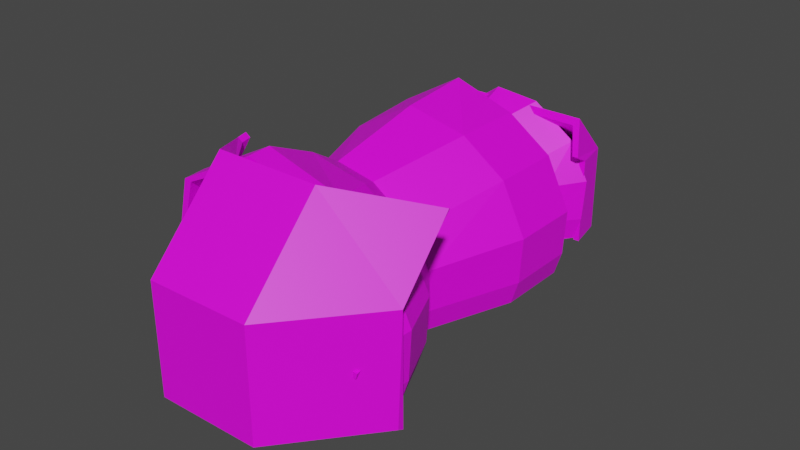 # Source: RoomBlender.blend  (saved by Blender 3.6.13; exported with 4.5.12 LTS)
import bpy
from mathutils import Matrix  # noqa: F401  (used for matrix-valued properties, if any)

bpy.ops.wm.read_factory_settings(use_empty=True)
scene = bpy.context.scene
scene.name = 'Scene'

# ---- collections
col_collection = bpy.data.collections.new('Collection'); scene.collection.children.link(col_collection)

# ---- images (referenced by path relative to the original .blend; pixels are not part of the script)
import os
ASSET_DIR = os.environ.get("B2B_ASSET_DIR", "")  # directory of the original .blend (textures are referenced by path, not embedded)
HERE = os.path.dirname(os.path.abspath(__file__))  # packed textures are extracted next to this script under _unpacked/

def load_image(name, relpath, width, height, colorspace="sRGB"):
    """Load a texture the original file referenced (path relative to the .blend, or extracted next to this script)."""
    p = next((c for c in (os.path.join(HERE, relpath), os.path.join(ASSET_DIR, relpath)) if relpath and os.path.exists(c)), "")
    if p:
        img = bpy.data.images.load(p, check_existing=True)
        img.name = name
    else:  # same state as the original file: an image datablock whose file is absent (Cycles renders it pink)
        img = bpy.data.images.new(name, width, height)
        img.source = "FILE"
        img.filepath = "//" + (relpath or name)
    img.colorspace_settings.name = colorspace
    return img
img_floorpurple_png = load_image('FloorPurple.png', 'FloorPurple.png', 1024, 1024, 'sRGB')
img_floorblue_png = load_image('FloorBlue.png', 'FloorBlue.png', 1024, 1024, 'sRGB')
img_ceilingblue_png = load_image('CeilingBlue.png', 'CeilingBlue.png', 1024, 1024, 'sRGB')

# ---- materials (node trees are filled in below, after node groups)
mat_material_006 = bpy.data.materials.new('Material.006')
mat_material_006.use_transparent_shadow = False
mat_material_007 = bpy.data.materials.new('Material.007')
mat_material_007.use_transparent_shadow = False
mat_material_004 = bpy.data.materials.new('Material.004')
mat_material_004.use_transparent_shadow = False
mat_material_003 = bpy.data.materials.new('Material.003')
mat_material_003.use_transparent_shadow = False
mat_material_001 = bpy.data.materials.new('Material.001')
mat_material_001.use_transparent_shadow = False
mat_material_002 = bpy.data.materials.new('Material.002')
mat_material_002.use_transparent_shadow = False
mat_material_008 = bpy.data.materials.new('Material.008')
mat_material_008.use_transparent_shadow = False
mat_material = bpy.data.materials.new('Material')
mat_material.alpha_threshold = 0.0
mat_material.use_transparent_shadow = False
mat_material.roughness = 0.5
mat_material.line_color = (0.0, 0.0, 0.0, 1.0)

# ---- material node trees
mat_material_006.use_nodes = True; mat_material_006.node_tree.nodes.clear()
_N = mat_material_006.node_tree.nodes; _L = mat_material_006.node_tree.links
n0 = _N.new('ShaderNodeBsdfPrincipled'); n0.name = 'Principled BSDF'; n0.location = (10, 300)
n0.distribution = 'GGX'
n0.subsurface_method = 'RANDOM_WALK_SKIN'
n0.inputs[3].default_value = 1.45
n0.inputs[27].default_value = (0.0, 0.0, 0.0, 1.0)
n0.inputs[28].default_value = 1.0
n1 = _N.new('ShaderNodeOutputMaterial'); n1.name = 'Material Output'; n1.location = (300, 300)
n2 = _N.new('ShaderNodeTexImage'); n2.name = 'Image Texture'; n2.location = (-280, 271)
n2.image = img_floorpurple_png
_L.new(n0.outputs[0], n1.inputs[0])
_L.new(n2.outputs[0], n0.inputs[0])
n1.is_active_output = True
mat_material_007.use_nodes = True; mat_material_007.node_tree.nodes.clear()
_N = mat_material_007.node_tree.nodes; _L = mat_material_007.node_tree.links
n0 = _N.new('ShaderNodeBsdfPrincipled'); n0.name = 'Principled BSDF'; n0.location = (10, 300)
n0.distribution = 'GGX'
n0.subsurface_method = 'RANDOM_WALK_SKIN'
n0.inputs[3].default_value = 1.45
n0.inputs[27].default_value = (0.0, 0.0, 0.0, 1.0)
n0.inputs[28].default_value = 1.0
n1 = _N.new('ShaderNodeOutputMaterial'); n1.name = 'Material Output'; n1.location = (300, 300)
n2 = _N.new('ShaderNodeTexImage'); n2.name = 'Image Texture'; n2.location = (-280, 271)
n2.image = img_floorpurple_png
_L.new(n0.outputs[0], n1.inputs[0])
_L.new(n2.outputs[0], n0.inputs[0])
n1.is_active_output = True
mat_material_004.use_nodes = True; mat_material_004.node_tree.nodes.clear()
_N = mat_material_004.node_tree.nodes; _L = mat_material_004.node_tree.links
n0 = _N.new('ShaderNodeBsdfPrincipled'); n0.name = 'Principled BSDF'; n0.location = (10, 300)
n0.distribution = 'GGX'
n0.subsurface_method = 'RANDOM_WALK_SKIN'
n0.inputs[3].default_value = 1.45
n0.inputs[27].default_value = (0.0, 0.0, 0.0, 1.0)
n0.inputs[28].default_value = 1.0
n1 = _N.new('ShaderNodeOutputMaterial'); n1.name = 'Material Output'; n1.location = (300, 300)
n2 = _N.new('ShaderNodeTexImage'); n2.name = 'Image Texture'; n2.location = (-280, 271)
n2.image = img_floorpurple_png
_L.new(n0.outputs[0], n1.inputs[0])
_L.new(n2.outputs[0], n0.inputs[0])
n1.is_active_output = True
mat_material_003.use_nodes = True; mat_material_003.node_tree.nodes.clear()
_N = mat_material_003.node_tree.nodes; _L = mat_material_003.node_tree.links
n0 = _N.new('ShaderNodeBsdfPrincipled'); n0.name = 'Principled BSDF'; n0.location = (10, 300)
n0.distribution = 'GGX'
n0.subsurface_method = 'RANDOM_WALK_SKIN'
n0.inputs[3].default_value = 1.45
n0.inputs[27].default_value = (0.0, 0.0, 0.0, 1.0)
n0.inputs[28].default_value = 1.0
n1 = _N.new('ShaderNodeOutputMaterial'); n1.name = 'Material Output'; n1.location = (300, 300)
n2 = _N.new('ShaderNodeTexImage'); n2.name = 'Image Texture'; n2.location = (-280, 271)
n2.image = img_floorblue_png
_L.new(n0.outputs[0], n1.inputs[0])
_L.new(n2.outputs[0], n0.inputs[0])
n1.is_active_output = True
mat_material_001.use_nodes = True; mat_material_001.node_tree.nodes.clear()
_N = mat_material_001.node_tree.nodes; _L = mat_material_001.node_tree.links
n0 = _N.new('ShaderNodeBsdfPrincipled'); n0.name = 'Principled BSDF'; n0.location = (10, 300)
n0.distribution = 'GGX'
n0.subsurface_method = 'RANDOM_WALK_SKIN'
n0.inputs[3].default_value = 1.45
n0.inputs[27].default_value = (0.0, 0.0, 0.0, 1.0)
n0.inputs[28].default_value = 1.0
n1 = _N.new('ShaderNodeOutputMaterial'); n1.name = 'Material Output'; n1.location = (300, 300)
n2 = _N.new('ShaderNodeTexImage'); n2.name = 'Image Texture'; n2.location = (-280, 271)
n2.image = img_ceilingblue_png
_L.new(n0.outputs[0], n1.inputs[0])
_L.new(n2.outputs[0], n0.inputs[0])
n1.is_active_output = True
mat_material_002.use_nodes = True; mat_material_002.node_tree.nodes.clear()
_N = mat_material_002.node_tree.nodes; _L = mat_material_002.node_tree.links
n0 = _N.new('ShaderNodeBsdfPrincipled'); n0.name = 'Principled BSDF'; n0.location = (10, 300)
n0.distribution = 'GGX'
n0.subsurface_method = 'RANDOM_WALK_SKIN'
n0.inputs[3].default_value = 1.45
n0.inputs[27].default_value = (0.0, 0.0, 0.0, 1.0)
n0.inputs[28].default_value = 1.0
n1 = _N.new('ShaderNodeOutputMaterial'); n1.name = 'Material Output'; n1.location = (300, 300)
n2 = _N.new('ShaderNodeTexImage'); n2.name = 'Image Texture'; n2.location = (-280, 271)
n2.image = img_floorblue_png
_L.new(n0.outputs[0], n1.inputs[0])
_L.new(n2.outputs[0], n0.inputs[0])
n1.is_active_output = True
mat_material_008.use_nodes = True; mat_material_008.node_tree.nodes.clear()
_N = mat_material_008.node_tree.nodes; _L = mat_material_008.node_tree.links
n0 = _N.new('ShaderNodeBsdfPrincipled'); n0.name = 'Principled BSDF'; n0.location = (10, 300)
n0.distribution = 'GGX'
n0.subsurface_method = 'RANDOM_WALK_SKIN'
n0.inputs[3].default_value = 1.45
n0.inputs[27].default_value = (0.0, 0.0, 0.0, 1.0)
n0.inputs[28].default_value = 1.0
n1 = _N.new('ShaderNodeOutputMaterial'); n1.name = 'Material Output'; n1.location = (300, 300)
n2 = _N.new('ShaderNodeTexImage'); n2.name = 'Image Texture'; n2.location = (-280, 271)
n2.image = img_floorblue_png
_L.new(n0.outputs[0], n1.inputs[0])
_L.new(n2.outputs[0], n0.inputs[0])
n1.is_active_output = True
mat_material.use_nodes = True; mat_material.node_tree.nodes.clear()
_N = mat_material.node_tree.nodes; _L = mat_material.node_tree.links
n0 = _N.new('ShaderNodeOutputMaterial'); n0.name = 'Material Output'; n0.location = (300, 300)
n1 = _N.new('ShaderNodeBsdfPrincipled'); n1.name = 'Principled BSDF'; n1.location = (10, 300)
n1.distribution = 'GGX'
n1.subsurface_method = 'RANDOM_WALK_SKIN'
n1.inputs[3].default_value = 1.45
n1.inputs[27].default_value = (0.0, 0.0, 0.0, 1.0)
n1.inputs[28].default_value = 1.0
n2 = _N.new('ShaderNodeTexImage'); n2.name = 'Image Texture'; n2.location = (-280, 271)
n2.image = img_floorpurple_png
_L.new(n1.outputs[0], n0.inputs[0])
_L.new(n2.outputs[0], n1.inputs[0])
n0.is_active_output = True

# ---- world
world_world = bpy.data.worlds.new('World'); scene.world = world_world
world_world.use_nodes = True; world_world.node_tree.nodes.clear()
_N = world_world.node_tree.nodes; _L = world_world.node_tree.links
n0 = _N.new('ShaderNodeOutputWorld'); n0.name = 'World Output'; n0.location = (300, 300)
n1 = _N.new('ShaderNodeBackground'); n1.name = 'Background'; n1.location = (10, 300)
n1.inputs[0].default_value = (0.05088, 0.05088, 0.05088, 1.0)
_L.new(n1.outputs[0], n0.inputs[0])
n0.is_active_output = True
world_world.color = (0.05088, 0.05088, 0.05088)
world_world.use_sun_shadow = False
world_world.sun_shadow_jitter_overblur = 0.0

# ---- meshes
me_cube_001 = bpy.data.meshes.new('Cube.001')
me_cube_001.from_pydata([(-0.98, -0.6324, -1.062), (-0.98, -0.6324, 0.9379), (-1.396, 10.39, -1.236), (-1.396, 10.39, 0.7639), (1.811, -3.592, -0.6866), (1.811, -3.592, 1.313), (1.955, 9.88, -1.33), (1.955, 9.88, 0.6702), (-0.9389, 18.82, 0.6079), (-0.9288, 18.81, -1.391), (1.823, 13.43, -1.23), (1.813, 13.44, 0.7692), (0.6534, 28.4, 0.2491), (0.687, 28.32, -1.743), (2.777, 18.29, -0.1309), (2.743, 18.37, 1.861), (3.105, 39.85, -1.135), (3.15, 39.71, -3.118), (4.493, 25.05, -0.6594), (4.448, 25.19, 1.324)], [], [(0, 1, 3, 2), (3, 7, 11, 8), (6, 7, 5, 4), (4, 5, 1, 0), (2, 6, 4, 0), (7, 3, 1, 5), (8, 11, 15, 12), (2, 3, 8, 9), (7, 6, 10, 11), (6, 2, 9, 10), (14, 13, 17, 18), (9, 8, 12, 13), (11, 10, 14, 15), (10, 9, 13, 14), (17, 16, 19, 18), (12, 15, 19, 16), (13, 12, 16, 17), (15, 14, 18, 19)])
_uv = me_cube_001.uv_layers.new(name='UVMap')
_uv.uv.foreach_set('vector', [0.375, 0.0, 0.625, 0.0, 0.625, 0.25, 0.375, 0.25, 1.08, 0.5766, 0.8255, 0.6162, 0.559, 0.6039, 0.875, 0.5, 0.375, 0.5, 0.625, 0.5, 0.625, 0.75, 0.375, 0.75, 0.375, 0.75, 0.625, 0.75, 0.625, 1.0, 0.375, 1.0, 0.125, 0.5, 0.375, 0.5, 0.375, 0.75, 0.125, 0.75, 0.625, 0.5, 0.875, 0.5, 0.875, 0.75, 0.625, 0.75, 0.875, 0.5, 0.5688, 0.6118, 0.625, 0.5, 0.8726, 0.3803, 0.375, 0.25, 0.625, 0.25, 0.625, 0.25, 0.375, 0.25, 0.6145, 0.5616, 0.375, 0.6258, 0.375, 0.5, 0.625, 0.5, 0.375, 0.5, 0.125, 0.5, 0.125, 0.5, 0.375, 0.5, 0.375, 0.5, 0.125, 0.5, 0.125, 0.5, 0.375, 0.5, 0.375, 0.25, 0.625, 0.25, 0.625, 0.25, 0.375, 0.25, 0.625, 0.5, 0.375, 0.5, 0.4204, 0.6069, 0.625, 0.5868, 0.375, 0.5, 0.125, 0.5, 0.125, 0.5, 0.375, 0.5, 0.375, 0.25, 0.625, 0.25, 0.625, 0.5, 0.375, 0.5, 1.04, 0.553, 0.625, 0.7145, 0.3481, 0.5101, 0.6998, 0.3511, 0.375, 0.25, 0.625, 0.25, 0.625, 0.25, 0.375, 0.25, 0.6846, 0.6472, 0.4346, 0.6472, 0.375, 0.5, 0.625, 0.5])
me_cube_001.materials.append(mat_material_006)
me_cube_001.update()
me_cube_002 = bpy.data.meshes.new('Cube.002')
me_cube_002.from_pydata([(-0.6795, -14.24, 2.127), (-0.6795, -14.24, 4.127), (-1.396, 10.39, -1.236), (-1.396, 10.39, 0.7639), (1.808, -3.328, 0.1857), (1.808, -3.328, 2.186), (1.955, 9.88, -1.33), (1.955, 9.88, 0.6702), (-0.9389, 18.82, 0.6079), (-0.9288, 18.81, -1.391), (1.823, 13.43, -1.23), (1.813, 13.44, 0.7692), (0.6534, 28.4, 0.2491), (0.687, 28.32, -1.743), (2.777, 18.29, -0.1309), (2.743, 18.37, 1.861), (2.99, 37.43, -0.24), (3.035, 37.13, -2.206), (4.506, 25.08, 0.8144), (4.461, 25.38, 2.78)], [], [(0, 1, 3, 2), (3, 7, 11, 8), (6, 7, 5, 4), (4, 5, 1, 0), (2, 6, 4, 0), (7, 3, 1, 5), (8, 11, 15, 12), (2, 3, 8, 9), (7, 6, 10, 11), (6, 2, 9, 10), (14, 13, 17, 18), (9, 8, 12, 13), (11, 10, 14, 15), (10, 9, 13, 14), (17, 16, 19, 18), (12, 15, 19, 16), (13, 12, 16, 17), (15, 14, 18, 19)])
_uv = me_cube_002.uv_layers.new(name='UVMap')
_uv.uv.foreach_set('vector', [0.375, 0.0, 0.625, 0.0, 0.625, 0.25, 0.375, 0.25, 0.3423, 0.1126, 0.09928, 0.2388, 0.2815, 0.3688, 0.9311, 0.2729, 0.375, 0.5, 0.625, 0.5, 0.625, 0.75, 0.375, 0.75, 0.375, 0.75, 0.625, 0.75, 0.625, 1.0, 0.375, 1.0, 0.104, 0.6591, 0.354, 0.6591, 0.375, 0.7576, 0.125, 0.7576, 0.625, 0.5, 0.875, 0.5, 0.875, 0.75, 0.625, 0.75, 0.9311, 0.2729, 0.2815, 0.3688, 0.9685, 0.8962, 1.001, 0.4697, 0.375, 0.25, 0.625, 0.25, 0.625, 0.25, 0.375, 0.25, 0.625, 0.5, 0.375, 0.5, 0.375, 0.5, 0.625, 0.5, 0.354, 0.6591, 0.104, 0.6591, 0.16, 0.51, 0.41, 0.51, 0.6203, 0.3726, 0.111, 0.3145, 0.05841, 0.2477, 0.5292, 0.1341, 0.375, 0.25, 0.625, 0.25, 0.625, 0.25, 0.375, 0.25, 0.625, 0.5, 0.375, 0.5, 0.375, 0.5, 0.625, 0.5, 0.41, 0.51, 0.16, 0.51, 0.111, 0.3145, 0.6203, 0.3726, 0.375, 0.25, 0.625, 0.25, 0.625, 0.5, 0.375, 0.5, 1.001, 0.4697, 0.9685, 0.8962, -0.04091, 0.6665, 0.5841, 0.4533, 0.375, 0.25, 0.625, 0.25, 0.625, 0.25, 0.375, 0.25, 0.625, 0.5, 0.375, 0.5, 0.375, 0.5, 0.625, 0.5])
me_cube_002.materials.append(mat_material_007)
me_cube_002.update()
me_cube_003 = bpy.data.meshes.new('Cube.003')
me_cube_003.from_pydata([(-0.6177, -17.38, 5.364), (-0.6177, -17.38, 7.364), (-1.396, 10.39, -1.236), (-1.396, 10.39, 0.7639), (3.371, -13.15, 5.566), (3.371, -13.15, 7.566), (1.955, 9.88, -1.33), (1.955, 9.88, 0.6702), (-0.9389, 18.82, 0.6079), (-0.9288, 18.81, -1.391), (1.823, 13.43, -1.23), (1.813, 13.44, 0.7692), (0.6534, 28.4, 0.2491), (0.687, 28.32, -1.743), (2.777, 18.29, -0.1309), (2.743, 18.37, 1.861), (4.246, 42.36, -1.629), (4.291, 42.06, -3.594), (4.506, 25.08, 0.8144), (4.461, 25.38, 2.78)], [], [(0, 1, 3, 2), (3, 7, 11, 8), (6, 7, 5, 4), (4, 5, 1, 0), (2, 6, 4, 0), (7, 3, 1, 5), (8, 11, 15, 12), (2, 3, 8, 9), (7, 6, 10, 11), (6, 2, 9, 10), (14, 13, 17, 18), (9, 8, 12, 13), (11, 10, 14, 15), (10, 9, 13, 14), (17, 16, 19, 18), (12, 15, 19, 16), (13, 12, 16, 17), (15, 14, 18, 19)])
_uv = me_cube_003.uv_layers.new(name='UVMap')
_uv.uv.foreach_set('vector', [0.375, 0.0, 0.625, 0.0, 0.625, 0.25, 0.375, 0.25, 0.9496, 0.3239, 0.6803, 0.2701, 0.6969, 0.3617, 0.8391, 0.4204, 0.375, 0.5, 0.625, 0.5, 0.625, 0.75, 0.375, 0.75, 0.375, 0.75, 0.625, 0.75, 0.625, 1.0, 0.375, 1.0, 0.125, 0.5, 0.375, 0.5, 0.375, 0.75, 0.125, 0.75, 0.625, 0.5, 0.875, 0.5, 0.875, 0.75, 0.625, 0.75, 0.9883, 0.3537, 0.6388, 0.289, 0.6692, 0.3736, 0.8556, 0.4373, 0.375, 0.25, 0.625, 0.25, 0.625, 0.25, 0.375, 0.25, 0.625, 0.5, 0.375, 0.5, 0.375, 0.5, 0.625, 0.5, 0.3639, 0.6572, 0.1278, 0.6453, 0.1361, 0.5776, 0.3861, 0.5776, 0.375, 0.5, 0.2218, 0.4074, 0.125, 0.5, 0.375, 0.5587, 0.375, 0.25, 0.625, 0.25, 0.625, 0.25, 0.375, 0.25, 0.625, 0.5, 0.375, 0.5, 0.375, 0.5, 0.625, 0.5, 0.5049, 0.496, 0.2522, 0.4264, 0.125, 0.5, 0.3944, 0.5627, 0.375, 0.25, 0.625, 0.25, 0.625, 0.5, 0.375, 0.5, 1.022, 0.2751, 0.7494, 0.3, 0.6941, 0.3985, 0.9441, 0.3985, 0.375, 0.25, 0.625, 0.25, 0.625, 0.25, 0.375, 0.25, 0.625, 0.5, 0.375, 0.5, 0.375, 0.5, 0.625, 0.5])
me_cube_003.materials.append(mat_material_004)
me_cube_003.update()
me_cube_004 = bpy.data.meshes.new('Cube.004')
me_cube_004.from_pydata([(-0.6709, -1.0, -1.0), (-0.6709, -1.0, 1.0), (0.08113, 0.8762, -9.564), (0.08113, 0.8762, -7.564), (1.0, -1.0, -1.0), (1.0, -1.0, 1.0), (2.081, 0.8762, -9.564), (2.081, 0.8762, -7.564), (-0.4406, -0.285, -1.0), (-0.4406, -0.285, 1.0), (1.807, -0.285, -1.0), (1.807, -0.285, 1.0), (0.2229, 0.09647, -5.96e-08), (1.764, 0.09647, -2.0), (0.2229, 0.09647, -2.0), (1.764, 0.09647, -5.96e-08), (0.4087, 0.5993, -4.564), (2.255, 0.5993, -6.564), (0.4087, 0.5993, -6.564), (2.255, 0.5993, -4.564), (1.441, -0.1159, -1.439), (1.441, -0.05026, -1.678), (1.697, -0.05026, -1.678), (1.697, -0.1159, -1.439), (0.5362, 0.6249, -5.544), (0.5362, 0.6732, -6.232), (0.7334, 0.6702, -6.549), (0.7334, 0.6219, -5.86), (0.08113, 1.34, -11.56), (0.08113, 1.34, -13.56), (2.081, 1.34, -13.56), (2.081, 1.34, -11.56)], [], [(18, 16, 3, 2), (3, 7, 31, 28), (10, 11, 5, 4), (4, 5, 1, 0), (8, 10, 4, 0), (11, 9, 1, 5), (15, 12, 9, 11), (14, 13, 10, 8), (13, 15, 11, 10), (0, 1, 9, 8), (17, 19, 15, 13), (18, 17, 13, 14), (19, 16, 12, 15), (8, 9, 12, 14), (7, 3, 16, 19), (2, 6, 17, 18), (6, 7, 19, 17), (14, 12, 16, 18), (21, 20, 23, 22), (26, 25, 24, 27), (29, 28, 31, 30), (2, 3, 28, 29), (7, 6, 30, 31), (6, 2, 29, 30)])
_uv = me_cube_004.uv_layers.new(name='UVMap')
_uv.uv.foreach_set('vector', [0.375, 0.2122, 0.625, 0.2122, 0.625, 0.25, 0.375, 0.25, 0.4694, 0.6064, 0.06678, 0.6064, 0.273, 0.3968, 0.6732, 0.4209, 0.375, 0.6606, 0.625, 0.6606, 0.625, 0.75, 0.375, 0.75, 0.7322, 0.1579, 0.9822, 0.1579, 0.9822, 0.4079, 0.7322, 0.4079, 0.125, 0.6606, 0.375, 0.6606, 0.375, 0.75, 0.125, 0.75, 0.625, 0.6606, 0.875, 0.6606, 0.875, 0.75, 0.625, 0.75, 0.625, 0.6129, 0.875, 0.6129, 0.875, 0.6606, 0.625, 0.6606, 0.125, 0.6129, 0.375, 0.6129, 0.375, 0.6606, 0.125, 0.6606, 0.375, 0.6129, 0.625, 0.6129, 0.625, 0.6606, 0.375, 0.6606, 0.375, 0.0, 0.625, 0.0, 0.625, 0.08938, 0.375, 0.08938, 0.375, 0.5378, 0.625, 0.5378, 0.625, 0.6129, 0.375, 0.6129, 0.125, 0.5378, 0.375, 0.5378, 0.375, 0.6129, 0.125, 0.6129, 0.3041, 0.8998, 0.8362, 0.9291, 0.7547, 0.761, 0.2298, 0.7429, 0.375, 0.08938, 0.625, 0.08938, 0.625, 0.1371, 0.375, 0.1371, 0.06678, 0.6064, 0.4694, 0.6064, 0.4694, 0.753, 0.06678, 0.753, 0.125, 0.5, 0.375, 0.5, 0.375, 0.5378, 0.125, 0.5378, 0.375, 0.5, 0.625, 0.5, 0.625, 0.5378, 0.375, 0.5378, 0.375, 0.1371, 0.625, 0.1371, 0.625, 0.2122, 0.375, 0.2122, 0.375, 0.25, 0.625, 0.25, 0.625, 0.5, 0.375, 0.5, 0.625, 0.5, 0.875, 0.5, 0.875, 0.75, 0.625, 0.75, 0.375, 0.25, 0.625, 0.25, 0.625, 0.5, 0.375, 0.5, 0.375, 0.25, 0.625, 0.25, 0.625, 0.25, 0.375, 0.25, 0.625, 0.5, 0.375, 0.5, 0.375, 0.5, 0.625, 0.5, 0.375, 0.5, 0.125, 0.5, 0.125, 0.5, 0.375, 0.5])
me_cube_004.materials.append(mat_material_003)
me_cube_004.update()
me_cube_005 = bpy.data.meshes.new('Cube.005')
me_cube_005.from_pydata([(-11.3, -1.195, -1.796), (-11.3, -1.195, 0.2039), (-16.74, 0.9243, -2.217), (-16.74, 0.9243, -0.2168), (-9.3, -1.195, -1.796), (-9.3, -1.195, 0.2039), (-14.74, 0.9243, -2.217), (-14.74, 0.9243, -0.2168), (-1.0, 0.4976, -1.0), (-1.0, 0.4976, 1.0), (1.0, 0.4976, -1.0), (1.0, 0.4976, 1.0), (-8.536, 1.25, 0.4175), (-8.536, 1.25, -1.582), (-6.536, 1.25, -1.582), (-6.536, 1.25, 0.4175), (-1.0, -0.2438, -1.0), (1.0, -0.2438, 1.0), (-1.0, -0.2438, 1.0), (1.0, -0.2438, -1.0), (-1.669, -1.629, -1.072), (-1.974, -1.592, 0.9046), (-0.2202, -1.562, 0.8856), (0.08463, -1.599, -1.091), (5.845, -2.164, -0.4911), (5.54, -2.127, 1.485), (7.294, -2.097, 1.466), (7.599, -2.134, -0.5101), (4.922, -2.334, -0.5624), (4.921, -2.332, 1.438), (6.92, -2.33, 1.437), (6.921, -2.332, -0.5625), (-4.651, 0.5072, 4.486), (-19.78, 0.9338, 2.853), (-17.79, 0.9338, 2.907), (-2.663, -0.2342, 4.54), (-12.56, -1.185, 3.471), (-14.55, -1.185, 3.417), (-4.651, -0.2342, 4.486), (-2.663, 0.5072, 4.54), (-11.89, 1.26, 3.704), (-9.905, 1.26, 3.758), (-3.827, -1.552, 4.393), (-5.578, -1.582, 4.365), (3.394, -2.088, 5.173), (1.642, -2.118, 5.144), (3.034, -2.32, 5.134), (1.047, -2.322, 5.08), (-16.82, 0.5165, 7.494), (-26.35, 0.9431, 4.133), (-24.76, 0.9431, 4.438), (-15.23, -0.225, 7.798), (-21.46, -1.176, 5.599), (-23.05, -1.176, 5.295), (-16.82, -0.225, 7.494), (-15.23, 0.5165, 7.798), (-21.38, 1.269, 5.885), (-19.79, 1.269, 6.19), (-15.92, -1.543, 7.522), (-17.36, -1.573, 7.27), (-11.37, -2.078, 9.126), (-12.81, -2.108, 8.874), (-11.6, -2.311, 9.046), (-13.18, -2.313, 8.742), (-32.17, 0.5215, 8.67), (-41.62, 0.9481, 5.385), (-41.71, 0.9481, 5.766), (-32.19, -0.2199, 9.127), (-38.42, -1.171, 6.928), (-39.1, -1.171, 6.369), (-32.59, -0.2199, 8.721), (-32.19, 0.5215, 9.127), (-36.92, 1.274, 7.015), (-36.75, 1.274, 7.518), (-32.88, -1.538, 8.851), (-33.29, -1.568, 8.401), (-28.33, -2.073, 10.46), (-28.42, -2.103, 10.0), (-28.55, -2.306, 10.38), (-28.63, -2.308, 9.759), (-51.32, 0.5208, 8.384), (-49.21, 0.9474, 4.373), (-50.98, 0.9474, 5.161), (-52.59, -0.2207, 8.716), (-51.76, -1.172, 6.573), (-50.72, -1.172, 6.049), (-51.77, -0.2207, 8.35), (-53.24, 0.5208, 9.241), (-50.25, 1.273, 6.366), (-51.5, 1.273, 6.762), (-52.33, -1.538, 8.396), (-51.4, -1.568, 7.997), (-53.41, -2.074, 10.34), (-52.24, -2.104, 10.0), (-53.36, -2.307, 10.25), (-51.72, -2.308, 9.784), (-66.81, 0.5128, 4.443), (-52.14, 0.9394, 2.709), (-54.3, 0.9394, 3.174), (-68.61, -0.2287, 4.356), (-60.94, -1.18, 3.375), (-58.62, -1.18, 3.311), (-66.93, -0.2287, 4.331), (-69.26, 0.5128, 4.882), (-59.43, 1.266, 3.581), (-61.44, 1.266, 3.531), (-67.39, -1.546, 4.237), (-65.55, -1.576, 4.219), (-74.54, -2.082, 5.06), (-72.75, -2.112, 5.121), (-74.18, -2.315, 5.019), (-71.74, -2.316, 5.114), (-65.76, 0.5149, 0.7259), (-50.19, 0.9415, 1.858), (-55.11, 0.9415, 0.6376), (-66.88, -0.2265, 0.363), (-58.54, -1.178, 0.8988), (-56.63, -1.178, 1.236), (-65.56, -0.2265, 0.6215), (-68.76, 0.5149, 0.6488), (-57.95, 1.268, 1.303), (-59.33, 1.268, 0.9327), (-65.65, -1.544, 0.4754), (-64.22, -1.574, 0.7678), (-73.18, -2.08, -0.09261), (-72.01, -2.11, 0.2489), (-72.81, -2.312, -0.06435), (-71.23, -2.314, 0.4107), (-64.63, 0.5167, -2.055), (-48.65, 0.9434, -1.351), (-52.0, 0.9434, -1.556), (-65.89, -0.2247, -2.386), (-57.37, -1.176, -2.079), (-55.33, -1.176, -1.796), (-64.15, -0.2247, -2.334), (-67.64, 0.5167, -2.051), (-56.61, 1.269, -1.693), (-58.14, 1.269, -2.024), (-64.63, -1.542, -2.307), (-63.08, -1.573, -2.055), (-72.36, -2.078, -2.668), (-70.83, -2.108, -2.474), (-71.98, -2.311, -2.651), (-69.71, -2.313, -2.481), (-49.79, 0.5208, -4.876), (-34.44, 0.9474, -4.22), (-37.8, 0.9474, -4.425), (-51.69, -0.2207, -5.255), (-42.56, -1.172, -4.54), (-40.52, -1.172, -4.257), (-49.94, -0.2207, -5.203), (-52.8, 0.5208, -4.871), (-42.41, 1.273, -4.562), (-43.93, 1.273, -4.893), (-50.42, -1.538, -5.177), (-48.87, -1.568, -4.925), (-58.15, -2.074, -5.538), (-56.62, -2.104, -5.343), (-57.77, -2.307, -5.52), (-55.5, -2.308, -5.35)], [], [(8, 9, 3, 2), (7, 6, 14, 15), (19, 17, 5, 4), (17, 11, 39, 35), (16, 19, 4, 0), (25, 29, 47, 45), (9, 18, 38, 32), (2, 6, 10, 8), (6, 7, 11, 10), (16, 18, 9, 8), (13, 12, 15, 14), (6, 2, 13, 14), (12, 3, 33, 40), (2, 3, 12, 13), (0, 1, 18, 16), (26, 22, 42, 44), (8, 10, 19, 16), (10, 11, 17, 19), (22, 5, 36, 42), (4, 5, 22, 23), (1, 0, 20, 21), (0, 4, 23, 20), (24, 27, 31, 28), (23, 22, 26, 27), (20, 23, 27, 24), (21, 20, 24, 25), (31, 30, 29, 28), (25, 24, 28, 29), (21, 25, 45, 43), (27, 26, 30, 31), (45, 47, 63, 61), (39, 34, 50, 55), (47, 46, 62, 63), (32, 38, 54, 48), (38, 37, 53, 54), (44, 42, 58, 60), (35, 39, 55, 51), (30, 26, 44, 46), (15, 12, 40, 41), (11, 7, 34, 39), (18, 1, 37, 38), (5, 17, 35, 36), (3, 9, 32, 33), (7, 15, 41, 34), (1, 21, 43, 37), (29, 30, 46, 47), (60, 58, 74, 76), (51, 55, 71, 67), (59, 61, 77, 75), (52, 51, 67, 68), (56, 49, 65, 72), (50, 57, 73, 66), (58, 52, 68, 74), (46, 44, 60, 62), (37, 43, 59, 53), (41, 40, 56, 57), (33, 32, 48, 49), (42, 36, 52, 58), (34, 41, 57, 50), (40, 33, 49, 56), (36, 35, 51, 52), (43, 45, 61, 59), (79, 78, 94, 95), (64, 70, 86, 80), (70, 69, 85, 86), (76, 74, 90, 92), (67, 71, 87, 83), (75, 77, 93, 91), (68, 67, 83, 84), (54, 53, 69, 70), (48, 54, 70, 64), (63, 62, 78, 79), (55, 50, 66, 71), (61, 63, 79, 77), (62, 60, 76, 78), (53, 59, 75, 69), (57, 56, 72, 73), (49, 48, 64, 65), (88, 81, 97, 104), (82, 89, 105, 98), (90, 84, 100, 106), (81, 80, 96, 97), (89, 88, 104, 105), (85, 91, 107, 101), (94, 92, 108, 110), (71, 66, 82, 87), (77, 79, 95, 93), (78, 76, 92, 94), (69, 75, 91, 85), (73, 72, 88, 89), (65, 64, 80, 81), (74, 68, 84, 90), (66, 73, 89, 82), (72, 65, 81, 88), (109, 111, 127, 125), (103, 98, 114, 119), (111, 110, 126, 127), (96, 102, 118, 112), (102, 101, 117, 118), (108, 106, 122, 124), (99, 103, 119, 115), (84, 83, 99, 100), (91, 93, 109, 107), (83, 87, 103, 99), (92, 90, 106, 108), (86, 85, 101, 102), (80, 86, 102, 96), (95, 94, 110, 111), (87, 82, 98, 103), (93, 95, 111, 109), (115, 119, 135, 131), (123, 125, 141, 139), (116, 115, 131, 132), (120, 113, 129, 136), (114, 121, 137, 130), (122, 116, 132, 138), (113, 112, 128, 129), (110, 108, 124, 126), (101, 107, 123, 117), (105, 104, 120, 121), (97, 96, 112, 113), (106, 100, 116, 122), (98, 105, 121, 114), (104, 97, 113, 120), (100, 99, 115, 116), (107, 109, 125, 123), (136, 129, 145, 152), (130, 137, 153, 146), (138, 132, 148, 154), (129, 128, 144, 145), (137, 136, 152, 153), (133, 139, 155, 149), (142, 140, 156, 158), (124, 122, 138, 140), (118, 117, 133, 134), (112, 118, 134, 128), (127, 126, 142, 143), (119, 114, 130, 135), (125, 127, 143, 141), (126, 124, 140, 142), (117, 123, 139, 133), (121, 120, 136, 137), (148, 149, 155, 154), (147, 150, 149, 148), (146, 145, 144, 151), (145, 146, 153, 152), (151, 144, 150, 147), (154, 155, 157, 156), (156, 157, 159, 158), (132, 131, 147, 148), (139, 141, 157, 155), (131, 135, 151, 147), (140, 138, 154, 156), (134, 133, 149, 150), (128, 134, 150, 144), (143, 142, 158, 159), (135, 130, 146, 151), (141, 143, 159, 157)])
_uv = me_cube_005.uv_layers.new(name='UVMap')
_uv.uv.foreach_set('vector', [0.375, 0.1872, 0.625, 0.1872, 0.625, 0.25, 0.375, 0.25, 0.625, 0.5, 0.375, 0.5, 0.375, 0.5, 0.625, 0.5, 0.375, 0.6555, 0.625, 0.6555, 0.625, 0.75, 0.375, 0.75, 0.625, 0.6555, 0.625, 0.5628, 0.625, 0.5628, 0.625, 0.6555, 0.125, 0.6555, 0.375, 0.6555, 0.375, 0.75, 0.125, 0.75, 0.625, 0.0, 0.625, 0.0, 0.625, 0.0, 0.625, 0.0, 0.9865, 0.201, 0.7696, 0.09452, 0.625, 0.09452, 0.625, 0.1872, 0.125, 0.5, 0.375, 0.5, 0.375, 0.5628, 0.125, 0.5628, 0.375, 0.5, 0.625, 0.5, 0.625, 0.5628, 0.375, 0.5628, 0.375, 0.09452, 0.625, 0.09452, 0.625, 0.1872, 0.375, 0.1872, 0.375, 0.25, 0.625, 0.25, 0.625, 0.5, 0.375, 0.5, 0.375, 0.5, 0.125, 0.5, 0.125, 0.5, 0.375, 0.5, 0.625, 0.25, 0.625, 0.25, 0.625, 0.25, 0.625, 0.25, 0.375, 0.25, 0.625, 0.25, 0.625, 0.25, 0.375, 0.25, 0.1399, 0.2571, 0.276, 0.209, 0.3899, 0.3516, 0.1756, 0.358, 0.7429, 0.1444, 0.7429, 0.6517, 0.04111, 0.8556, 4.11e-08, 0.3657, 0.125, 0.5628, 0.375, 0.5628, 0.375, 0.6555, 0.125, 0.6555, 0.375, 0.5628, 0.625, 0.5628, 0.625, 0.6555, 0.375, 0.6555, 0.625, 0.75, 0.625, 0.75, 0.625, 0.75, 0.625, 0.75, 0.375, 0.75, 0.625, 0.75, 0.625, 0.75, 0.375, 0.75, 0.8885, 0.00577, 0.9858, 0.06346, 0.9252, 0.1006, 0.5306, 0.01795, 0.125, 0.75, 0.375, 0.75, 0.375, 0.75, 0.125, 0.75, 0.125, 0.75, 0.375, 0.75, 0.375, 0.75, 0.125, 0.75, 0.375, 0.75, 0.625, 0.75, 0.625, 0.75, 0.4735, 0.996, 0.125, 0.75, 0.375, 0.75, 0.4735, 0.996, 0.125, 0.75, 0.5306, 0.01795, 0.9252, 0.1006, 0.3447, 0.1058, 0.2048, 0.001923, 0.375, 0.75, 0.625, 0.75, 0.625, 1.0, 0.375, 1.0, 0.2048, 0.001923, 0.3447, 0.1058, 0.0331, 0.1327, 0.03024, 0.008975, 0.9833, 0.2235, 0.7226, 0.1096, 0.8944, 0.08431, 0.999, 0.1206, 0.375, 0.75, 0.625, 0.75, 0.625, 0.75, 0.375, 0.75, 0.625, 0.0, 0.625, 0.0, 0.625, 0.0, 0.625, 0.0, 0.625, 0.5628, 0.625, 0.5, 0.625, 0.5, 0.625, 0.5628, 0.625, 1.0, 0.625, 0.75, 0.625, 0.75, 0.625, 1.0, 0.625, 0.1872, 0.2601, 0.1791, 0.3422, 0.08627, 0.5352, 0.1336, 0.5556, 0.1772, 0.3454, 0.006411, 0.6001, 0.01731, 0.755, 0.1477, 0.6812, 0.3041, 0.4356, 0.3908, 0.4247, 0.1993, 0.6488, 0.2075, 0.625, 0.6555, 0.625, 0.5628, 0.625, 0.5628, 0.625, 0.6555, 0.625, 0.75, 0.625, 0.75, 0.625, 0.75, 0.625, 0.75, 0.625, 0.5, 0.625, 0.25, 0.625, 0.25, 0.625, 0.5, 0.625, 0.5628, 0.625, 0.5, 0.625, 0.5, 0.625, 0.5628, 0.3899, 0.3516, 0.276, 0.209, 0.3454, 0.006411, 0.5556, 0.1772, 0.625, 0.75, 0.625, 0.6555, 0.625, 0.6555, 0.625, 0.75, 0.8887, 0.2349, 0.3938, 0.1521, 0.6689, 0.106, 0.9498, 0.1482, 0.625, 0.5, 0.625, 0.5, 0.625, 0.5, 0.625, 0.5, 0.1914, 0.3906, 0.7931, 0.4387, 0.8736, 0.2239, 0.2518, 0.09063, 0.625, 1.0, 0.625, 0.75, 0.625, 0.75, 0.625, 1.0, 0.625, 0.75, 0.625, 0.75, 0.625, 0.75, 0.625, 0.75, 0.625, 0.6555, 0.625, 0.5628, 0.625, 0.5628, 0.625, 0.6555, 0.09991, 0.4196, 0.8394, 0.4196, 0.6851, 0.2865, 0.3668, 0.2865, 0.625, 0.75, 0.625, 0.6555, 0.625, 0.6555, 0.625, 0.75, 0.625, 0.25, 0.625, 0.25, 0.625, 0.25, 0.625, 0.25, 0.625, 0.5, 0.625, 0.5, 0.625, 0.5, 0.625, 0.5, 0.625, 0.75, 0.625, 0.75, 0.625, 0.75, 0.625, 0.75, 0.625, 0.75, 0.8053, 0.7541, 0.8053, 0.7541, 0.625, 0.75, 0.2902, 0.3444, 0.912, 0.4776, 0.9523, 0.2991, 0.62, 0.03081, 0.625, 0.5, 0.625, 0.25, 0.625, 0.25, 0.625, 0.5, 0.8734, 0.2472, 0.7989, 0.1652, 0.5352, 0.1336, 0.625, 0.25, 0.625, 0.75, 0.625, 0.75, 0.625, 0.75, 0.625, 0.75, 0.625, 0.5, 0.625, 0.5, 0.625, 0.5, 0.625, 0.5, 0.625, 0.25, 0.625, 0.25, 0.625, 0.25, 0.625, 0.25, 0.625, 0.75, 0.625, 0.6555, 0.625, 0.6555, 0.625, 0.75, 0.416, 0.4474, 1.033, 0.4306, 1.098, 0.1331, 0.3581, 0.1331, 0.625, 1.0, 0.625, 0.75, 0.625, 0.75, 0.625, 1.0, 0.868, 0.6086, 0.7056, 0.4347, 0.589, 0.5131, 0.589, 0.6058, 0.844, 0.09196, 0.8494, 0.006411, 0.974, 0.00577, 0.99, 0.0817, 0.625, 0.75, 0.625, 0.75, 0.625, 0.75, 0.625, 0.75, 0.625, 0.6555, 0.625, 0.5628, 0.625, 0.5628, 0.625, 0.6555, 0.4394, 0.2706, 0.7552, 0.3259, 0.6811, 0.508, 0.2103, 0.4355, 0.625, 0.75, 0.625, 0.6555, 0.625, 0.6555, 0.625, 0.75, 0.755, 0.1477, 0.6001, 0.01731, 0.8494, 0.006411, 0.844, 0.09196, 0.5352, 0.1336, 0.3422, 0.08627, 0.7415, 0.01611, 0.9039, 0.19, 0.625, 1.0, 0.625, 0.75, 0.625, 0.75, 0.625, 1.0, 0.625, 0.5628, 0.625, 0.5, 0.625, 0.5, 0.625, 0.5628, 0.625, 0.0, 0.625, 0.0, 0.625, 0.0, 0.625, 0.0, 0.625, 0.75, 0.625, 0.75, 0.625, 0.75, 0.625, 0.75, 0.6502, 0.3109, 0.8767, 0.6235, 0.3229, 0.4686, 0.1567, 0.3109, 0.625, 0.5, 0.625, 0.25, 0.625, 0.25, 0.625, 0.5, 0.625, 0.25, 0.5352, 0.1336, 0.9039, 0.19, 0.625, 0.25, 0.625, 0.25, 0.625, 0.25, 0.625, 0.25, 0.625, 0.25, 0.625, 0.5, 0.625, 0.5, 0.625, 0.5, 0.625, 0.5, 0.625, 0.75, 0.625, 0.75, 0.625, 0.75, 0.625, 0.75, 0.01362, 0.7644, 0.3253, 0.6257, 0.7856, 0.6196, 0.7449, 0.9457, 0.625, 0.5, 0.625, 0.25, 0.625, 0.25, 0.625, 0.5, 0.8848, 0.2731, 0.583, 0.368, 0.5085, 0.1548, 0.9746, 0.141, 0.625, 0.75, 0.625, 0.75, 0.625, 0.75, 0.625, 0.75, 0.625, 0.5628, 0.625, 0.5, 0.625, 0.5, 0.625, 0.5628, 0.625, 0.0, 0.625, 0.0, 0.625, 0.0, 0.625, 0.0, 0.625, 0.75, 0.625, 0.75, 0.625, 0.75, 0.625, 0.75, 0.9581, 0.51, 0.9536, 0.4355, 0.5738, 0.3813, 0.5321, 0.4912, 0.625, 0.5, 0.625, 0.25, 0.625, 0.25, 0.625, 0.5, 0.625, 0.25, 0.9039, 0.19, 0.625, 0.1872, 0.625, 0.25, 0.625, 0.75, 0.625, 0.75, 0.625, 0.75, 0.625, 0.75, 0.625, 0.5, 0.625, 0.5, 0.625, 0.5, 0.625, 0.5, 0.625, 0.25, 0.625, 0.25, 0.625, 0.25, 0.625, 0.25, 0.625, 0.0, 0.625, 0.0, 0.625, 0.0, 0.625, 0.0, 0.625, 0.5628, 0.625, 0.5, 0.625, 0.5, 0.625, 0.5628, 0.625, 1.0, 0.625, 0.75, 0.625, 0.75, 0.625, 1.0, 0.7856, 0.6196, 0.6634, 0.59, 0.4572, 0.6789, 0.5099, 0.7707, 0.625, 0.09452, 0.4679, 0.0, 0.8023, 0.0, 0.9101, 0.09452, 0.625, 0.75, 0.625, 0.75, 0.625, 0.75, 0.625, 0.75, 0.625, 0.6555, 0.625, 0.5628, 0.625, 0.5628, 0.625, 0.6555, 0.625, 0.75, 0.625, 0.6555, 0.625, 0.6555, 0.625, 0.75, 0.583, 0.368, 0.155, 0.3563, 0.1454, 0.09286, 0.6403, 0.1809, 0.625, 0.6555, 0.625, 0.5628, 0.625, 0.5628, 0.625, 0.6555, 0.625, 0.75, 0.625, 0.75, 0.625, 0.75, 0.625, 0.75, 0.625, 0.09452, 0.625, 0.0, 0.625, 0.0, 0.625, 0.09452, 0.3253, 0.6257, 0.215, 0.5986, 0.6634, 0.59, 0.7856, 0.6196, 0.625, 1.0, 0.625, 0.75, 0.625, 0.75, 0.625, 1.0, 0.625, 0.5628, 0.625, 0.5, 0.625, 0.5, 0.625, 0.5628, 0.625, 0.0, 0.625, 0.0, 0.625, 0.0, 0.625, 0.0, 0.625, 0.6555, 0.625, 0.5628, 0.625, 0.5628, 0.625, 0.6555, 0.6213, 0.0645, 0.8502, 0.04152, 0.7522, 0.0, 0.5106, 0.0, 0.625, 0.75, 0.625, 0.6555, 0.625, 0.6555, 0.625, 0.75, 0.625, 0.25, 0.625, 0.25, 0.625, 0.25, 0.625, 0.25, 0.625, 0.5, 0.625, 0.5, 0.625, 0.5, 0.625, 0.5, 0.625, 0.75, 0.625, 0.75, 0.625, 0.75, 0.625, 0.75, 0.625, 0.25, 0.8432, 0.2752, 0.8168, 0.201, 0.5794, 0.2189, 0.625, 0.75, 0.625, 0.75, 0.625, 0.75, 0.625, 0.75, 0.7287, 0.0635, 0.7574, 0.0, 0.625, 0.0, 0.6272, 0.03968, 0.625, 0.5, 0.625, 0.25, 0.625, 0.25, 0.625, 0.5, 0.7449, 0.9457, 0.7856, 0.6196, 0.5099, 0.7707, 0.601, 0.8585, 0.625, 0.75, 0.625, 0.75, 0.625, 0.75, 0.625, 0.75, 0.625, 0.5, 0.625, 0.5, 0.625, 0.5, 0.625, 0.5, 0.625, 0.25, 0.625, 0.25, 0.625, 0.25, 0.625, 0.25, 0.625, 0.75, 0.625, 0.6555, 0.625, 0.6555, 0.625, 0.75, 0.5876, 0.103, 0.9049, 0.1529, 1.034, 0.0, 0.3791, 0.0, 0.625, 0.25, 0.625, 0.25, 0.625, 0.25, 0.625, 0.25, 0.625, 0.5, 0.625, 0.5, 0.625, 0.5, 0.625, 0.5, 0.625, 0.75, 0.625, 0.75, 0.625, 0.75, 0.625, 0.75, 0.5794, 0.2189, 0.8168, 0.201, 0.4452, 0.1147, 0.414, 0.1801, 0.625, 0.5, 0.625, 0.25, 0.625, 0.25, 0.625, 0.5, 0.09274, 0.09667, 0.07595, 0.007768, 0.7832, 0.2779, 0.4692, 0.2788, 0.625, 0.75, 0.625, 0.75, 0.625, 0.75, 0.625, 0.75, 0.625, 0.75, 0.625, 0.75, 0.625, 0.75, 0.625, 0.75, 0.625, 0.09452, 0.625, 0.0, 0.625, 0.0, 0.625, 0.09452, 0.4116, 0.2166, 0.3709, 0.08071, 0.9295, 0.09021, 0.9247, 0.2442, 0.625, 1.0, 0.625, 0.75, 0.625, 0.75, 0.625, 1.0, 0.625, 0.5628, 0.625, 0.5, 0.625, 0.5, 0.625, 0.5628, 0.625, 0.0, 0.625, 0.0, 0.625, 0.0, 0.625, 0.0, 0.625, 0.75, 0.625, 0.75, 0.625, 0.75, 0.625, 0.75, 0.208, 0.5216, 0.2882, 0.3028, 1.046, 0.311, 0.7209, 0.4559, 0.625, 0.5, 0.625, 0.25, 0.625, 0.25, 0.625, 0.5, 0.625, 0.75, 0.875, 0.75, 0.875, 0.75, 0.625, 0.75, 0.625, 0.6555, 0.875, 0.6555, 0.875, 0.75, 0.625, 0.75, 0.625, 0.5, 0.875, 0.5, 0.875, 0.5628, 0.625, 0.5628, 0.875, 0.5, 0.625, 0.5, 0.625, 0.5, 0.875, 0.5, 0.625, 0.5628, 0.875, 0.5628, 0.875, 0.6555, 0.625, 0.6555, 0.625, 0.75, 0.875, 0.75, 0.875, 0.75, 0.625, 0.75, 0.625, 0.75, 0.875, 0.75, 0.875, 0.75, 0.625, 0.75, 0.625, 0.75, 0.625, 0.6555, 0.625, 0.6555, 0.625, 0.75, 0.07595, 0.007768, 0.5651, 1.073e-08, 0.9367, 0.08459, 0.7832, 0.2779, 0.625, 0.6555, 0.625, 0.5628, 0.625, 0.5628, 0.625, 0.6555, 0.625, 0.75, 0.625, 0.75, 0.625, 0.75, 0.625, 0.75, 0.625, 0.09452, 0.625, 0.0, 0.625, 0.0, 0.625, 0.09452, 0.2893, 0.2364, 0.3325, 0.1342, 0.04958, 0.1437, 0.04958, 0.2364, 0.625, 1.0, 0.625, 0.75, 0.625, 0.75, 0.625, 1.0, 0.625, 0.5628, 0.625, 0.5, 0.625, 0.5, 0.625, 0.5628, 0.625, 0.0, 0.625, 0.0, 0.625, 0.0, 0.625, 0.0])
me_cube_005.materials.append(mat_material_001)
me_cube_005.update()
me_cube_006 = bpy.data.meshes.new('Cube.006')
me_cube_006.from_pydata([(-0.8363, -12.22, -1.0), (-0.8363, -16.2, 0.4945), (-0.8954, -11.61, -1.0), (-0.8954, -16.03, 0.5229), (0.6219, -11.17, -1.0), (0.6219, -15.9, 0.5435), (0.6839, -11.08, -1.0), (0.6839, -15.88, 0.5474), (0.6089, 1.0, -1.0), (0.6089, -12.38, 1.112), (0.5519, -1.585, -1.0), (0.5519, -13.13, 0.9915), (-0.6711, 1.0, -1.0), (-0.6038, -13.0, 1.012), (-0.6711, -12.38, 1.112), (-0.6038, -1.149, -1.0), (-0.8363, -12.22, 0.4124), (-0.8954, -11.61, 0.4124), (0.6839, -11.08, 0.4124), (0.6219, -11.17, 0.4124), (0.5519, -1.585, 0.4124), (0.6089, 1.0, 0.4124), (-0.6711, 1.0, 0.4124), (-0.6038, -1.149, 0.4124)], [], [(16, 1, 3, 17), (21, 9, 7, 18), (18, 7, 5, 19), (23, 13, 1, 16), (8, 6, 4, 10), (14, 3, 1, 13), (7, 9, 11, 5), (12, 8, 10, 15), (19, 5, 11, 20), (22, 14, 9, 21), (17, 3, 14, 22), (2, 12, 15, 0), (9, 14, 13, 11), (20, 11, 13, 23), (10, 20, 23, 15), (2, 17, 22, 12), (12, 22, 21, 8), (4, 19, 20, 10), (15, 23, 16, 0), (6, 18, 19, 4), (8, 21, 18, 6), (0, 16, 17, 2)])
_uv = me_cube_006.uv_layers.new(name='UVMap')
_uv.uv.foreach_set('vector', [0.5515, 0.0, 0.625, 0.0, 0.625, 0.25, 0.5515, 0.25, 0.5515, 0.4511, 0.625, 0.4511, 0.625, 0.5, 0.5515, 0.5, 0.5515, 0.5, 0.625, 0.5, 0.625, 0.75, 0.5515, 0.75, 0.5515, 0.9487, 0.625, 0.9487, 0.625, 1.0, 0.5515, 1.0, 0.3261, 0.5, 0.375, 0.5, 0.375, 0.75, 0.3261, 0.75, 0.8237, 0.5, 0.875, 0.5, 0.875, 0.75, 0.8237, 0.75, 0.625, 0.5, 0.6739, 0.5, 0.6739, 0.75, 0.625, 0.75, 0.1763, 0.5, 0.3261, 0.5, 0.3261, 0.75, 0.1763, 0.75, 0.5515, 0.75, 0.625, 0.75, 0.625, 0.7989, 0.5515, 0.7989, 0.5515, 0.3013, 0.625, 0.3013, 0.625, 0.4511, 0.5515, 0.4511, 0.5515, 0.25, 0.625, 0.25, 0.625, 0.3013, 0.5515, 0.3013, 0.125, 0.5, 0.1763, 0.5, 0.1763, 0.75, 0.125, 0.75, 0.6739, 0.5, 0.8237, 0.5, 0.8237, 0.75, 0.6739, 0.75, 0.4237, 0.5053, 0.5985, 0.5053, 0.5985, 0.7422, 0.4237, 0.7422, 0.5907, 0.08852, 0.943, 0.08852, 0.943, 0.3536, 0.5907, 0.3536, 0.375, 0.25, 0.5515, 0.25, 0.5515, 0.3013, 0.375, 0.3013, 0.375, 0.3013, 0.5515, 0.3013, 0.5515, 0.4511, 0.375, 0.4511, 0.375, 0.75, 0.5515, 0.75, 0.5515, 0.7989, 0.375, 0.7989, 0.375, 0.9487, 0.5515, 0.9487, 0.5515, 1.0, 0.375, 1.0, 0.375, 0.5, 0.5515, 0.5, 0.5515, 0.75, 0.375, 0.75, 0.375, 0.4511, 0.5515, 0.4511, 0.5515, 0.5, 0.375, 0.5, 0.375, 0.0, 0.5515, 0.0, 0.5515, 0.25, 0.375, 0.25])
me_cube_006.materials.append(mat_material_002)
me_cube_006.update()
me_cube_009 = bpy.data.meshes.new('Cube.009')
me_cube_009.from_pydata([(-0.6392, 25.13, -1.0), (-0.6572, 45.13, 1.0), (-0.6034, 24.87, -1.036), (-0.6215, 44.87, 0.9639), (0.6754, 27.0, -1.0), (0.6667, 47.15, 1.0), (0.6754, 29.0, -1.036), (0.648, 48.85, 0.9639), (-0.3, 1.0, -1.036), (-0.3361, 27.43, 1.046), (-0.3541, -2.0, -1.0), (-0.3902, 25.62, 1.248), (0.2129, 27.43, 1.046), (0.2552, -1.55, -1.0), (0.2129, 1.0, -1.036), (0.2192, 25.98, 1.238), (-0.6226, 31.8, -1.036), (-0.6583, 32.07, -1.0), (-0.6763, 49.07, 1.0), (-0.6406, 48.8, 0.9639), (-0.6392, 25.13, 0.3), (-0.6034, 24.87, 0.2639), (0.6584, 28.33, 0.2639), (0.6925, 27.67, 0.3), (-0.3541, -2.0, 0.3), (-0.3, 1.0, 0.2639), (0.2552, -1.55, 0.3), (0.2363, 1.0, 0.2639), (-0.6583, 32.07, 0.3), (-0.6226, 31.8, 0.2639)], [], [(1, 3, 19, 18), (27, 12, 7, 22), (22, 7, 5, 23), (24, 11, 1, 20), (14, 6, 4, 13), (9, 3, 1, 11), (12, 9, 11, 15), (2, 8, 10, 0), (26, 15, 11, 24), (21, 3, 9, 25), (23, 5, 15, 26), (7, 12, 15, 5), (8, 14, 13, 10), (25, 9, 12, 27), (28, 18, 19, 29), (2, 0, 17, 16), (21, 2, 16, 29), (20, 1, 18, 28), (0, 20, 28, 17), (3, 21, 29, 19), (17, 28, 29, 16), (8, 25, 27, 14), (4, 23, 26, 13), (2, 21, 25, 8), (13, 26, 24, 10), (10, 24, 20, 0), (6, 22, 23, 4), (14, 27, 22, 6)])
_uv = me_cube_009.uv_layers.new(name='UVMap')
_uv.uv.foreach_set('vector', [0.875, 0.75, 0.875, 0.5, 0.875, 0.5, 0.875, 0.75, 0.5375, 0.4106, 0.625, 0.4106, 0.625, 0.5, 0.5375, 0.5, 0.5375, 0.5, 0.625, 0.5, 0.625, 0.75, 0.5375, 0.75, 0.5375, 0.9125, 0.625, 0.9125, 0.625, 1.0, 0.5375, 1.0, 0.2856, 0.5, 0.375, 0.5, 0.375, 0.75, 0.2856, 0.75, 0.7875, 0.5, 0.875, 0.5, 0.875, 0.75, 0.7875, 0.75, 0.7144, 0.5, 0.7875, 0.5, 0.7875, 0.75, 0.7144, 0.75, 0.125, 0.5, 0.2125, 0.5, 0.2125, 0.75, 0.125, 0.75, 0.5375, 0.8394, 0.625, 0.8394, 0.625, 0.9125, 0.5375, 0.9125, 0.5375, 0.25, 0.625, 0.25, 0.625, 0.3375, 0.5375, 0.3375, 0.5375, 0.75, 0.625, 0.75, 0.625, 0.8394, 0.5375, 0.8394, 0.625, 0.5, 0.7144, 0.5, 0.7144, 0.75, 0.625, 0.75, 0.2125, 0.5, 0.2856, 0.5, 0.2856, 0.75, 0.2125, 0.75, 0.4886, 0.3217, 0.7204, 0.3225, 0.7448, 0.4555, 0.5155, 0.4626, 0.5375, 0.0, 0.625, 0.0, 0.625, 0.25, 0.5375, 0.25, 0.125, 0.5, 0.125, 0.75, 0.125, 0.75, 0.125, 0.5, 0.5375, 0.25, 0.375, 0.25, 0.375, 0.25, 0.5375, 0.25, 0.5375, 1.0, 0.625, 1.0, 0.625, 1.0, 0.5375, 1.0, 0.375, 1.0, 0.5375, 1.0, 0.5375, 1.0, 0.375, 1.0, 0.625, 0.25, 0.5375, 0.25, 0.5375, 0.25, 0.625, 0.25, 0.375, 0.0, 0.5375, 0.0, 0.5375, 0.25, 0.375, 0.25, 0.375, 0.3375, 0.5375, 0.3375, 0.5375, 0.4106, 0.375, 0.4106, 0.375, 0.75, 0.5375, 0.75, 0.5375, 0.8394, 0.375, 0.8394, 0.375, 0.25, 0.5375, 0.25, 0.5375, 0.3375, 0.375, 0.3375, 0.375, 0.8394, 0.5375, 0.8394, 0.5375, 0.9125, 0.375, 0.9125, 0.375, 0.9125, 0.5375, 0.9125, 0.5375, 1.0, 0.375, 1.0, 0.375, 0.5, 0.5375, 0.5, 0.5375, 0.75, 0.375, 0.75, 0.375, 0.4106, 0.5375, 0.4106, 0.5375, 0.5, 0.375, 0.5])
me_cube_009.materials.append(mat_material_008)
me_cube_009.update()
me_cube_007 = bpy.data.meshes.new('Cube.007')
me_cube_007.from_pydata([(0.799, 1.004, 0.9337), (0.799, 1.004, -0.9337), (0.799, -1.004, 0.9337), (0.799, -1.004, -0.9337), (-0.799, 1.004, 0.9337), (-0.799, 1.004, -0.9337), (-0.799, -1.004, 0.9337), (-0.799, -1.004, -0.9337), (-1.311, -0.5856, -1.0), (1.311, -0.5856, 1.0), (-1.311, -0.5856, 1.0), (1.311, -0.5856, -1.0), (-1.311, 0.5734, 1.0), (1.311, 0.5734, -1.0), (-1.311, 0.5734, -1.0), (1.311, 0.5734, 1.0), (-1.665, 0.00169, -1.0), (1.665, 0.00169, 1.0), (-1.665, 0.00169, 1.0), (1.665, 0.00169, -1.0), (-0.5914, -0.5856, 1.0), (0.9576, -0.5856, 1.0), (-0.3593, -0.7657, 0.9715), (0.6707, -0.8399, 0.9688), (-1.631, -0.2459, -1.0), (1.631, -0.2459, 1.0), (-1.631, -0.2459, 1.0), (1.631, -0.2459, -1.0), (0.9582, -0.2459, 1.0), (1.122, 0.00169, 1.0), (1.122, 0.00169, 0.9091), (1.665, 0.00169, 0.9091), (1.322, 1.995, -0.9337), (-1.322, 1.995, -0.9337), (1.322, 1.995, 0.9337), (-1.322, 1.995, 0.9337), (1.322, 2.797, -0.9337), (-1.322, 2.797, -0.9337), (1.322, 2.797, 0.9337), (-1.322, 2.797, 0.9337), (0.5792, 3.204, -0.9337), (-0.5792, 3.204, -0.9337), (0.5792, 3.204, 0.9337), (-0.5792, 3.204, 0.9337), (0.9773, 3.594, -0.9337), (-0.9773, 3.594, -0.9337), (0.9773, 3.594, 0.9337), (-0.9773, 3.594, 0.9337), (0.9773, 3.949, -0.9337), (-0.9773, 3.949, -0.9337), (0.9773, 3.949, 0.9337), (-0.9773, 3.949, 0.9337)], [], [(3, 2, 6, 7), (14, 12, 4, 5), (8, 11, 3, 7), (11, 9, 2, 3), (1, 5, 33, 32), (27, 25, 9, 11), (24, 27, 11, 8), (7, 6, 10, 8), (0, 4, 12, 15), (5, 1, 13, 14), (1, 0, 15, 13), (16, 18, 12, 14), (24, 26, 18, 16), (15, 12, 18, 29, 17), (14, 13, 19, 16), (13, 15, 17, 19), (8, 10, 26, 24), (20, 22, 23, 21), (16, 19, 27, 24), (19, 17, 25, 27), (21, 28, 26, 10, 20), (28, 29, 18, 26), (17, 29, 30, 31), (33, 35, 39, 37), (4, 0, 34, 35), (0, 1, 32, 34), (5, 4, 35, 33), (39, 38, 42, 43), (32, 33, 37, 36), (35, 34, 38, 39), (34, 32, 36, 38), (43, 42, 46, 47), (38, 36, 40, 42), (37, 39, 43, 41), (36, 37, 41, 40), (45, 47, 51, 49), (42, 40, 44, 46), (41, 43, 47, 45), (40, 41, 45, 44), (49, 51, 50, 48), (44, 45, 49, 48), (46, 44, 48, 50)])
_uv = me_cube_007.uv_layers.new(name='UVMap')
_uv.uv.foreach_set('vector', [0.375, 0.75, 0.625, 0.75, 0.625, 1.0, 0.375, 1.0, 0.375, 0.1967, 0.625, 0.1967, 0.625, 0.25, 0.375, 0.25, 0.125, 0.6982, 0.375, 0.6982, 0.375, 0.75, 0.125, 0.75, 0.375, 0.6982, 0.625, 0.6982, 0.625, 0.75, 0.375, 0.75, 0.375, 0.5, 0.125, 0.5, 0.125, 0.5, 0.375, 0.5, 0.375, 0.6557, 0.625, 0.6557, 0.625, 0.6982, 0.375, 0.6982, 0.125, 0.6557, 0.375, 0.6557, 0.375, 0.6982, 0.125, 0.6982, 0.375, 0.0, 0.625, 0.0, 0.625, 0.0518, 0.375, 0.0518, 0.625, 0.5, 0.875, 0.5, 0.875, 0.5533, 0.625, 0.5533, 0.125, 0.5, 0.375, 0.5, 0.375, 0.5533, 0.125, 0.5533, 0.375, 0.5, 0.625, 0.5, 0.625, 0.5533, 0.375, 0.5533, 0.375, 0.1252, 0.625, 0.1252, 0.625, 0.1967, 0.375, 0.1967, 0.375, 0.09426, 0.625, 0.09426, 0.625, 0.1252, 0.375, 0.1252, 0.625, 0.5533, 0.875, 0.5533, 0.875, 0.6248, 0.6658, 0.6248, 0.625, 0.6248, 0.125, 0.5533, 0.375, 0.5533, 0.375, 0.6248, 0.125, 0.6248, 0.375, 0.5533, 0.625, 0.5533, 0.625, 0.6248, 0.375, 0.6248, 0.375, 0.0518, 0.625, 0.0518, 0.625, 0.09426, 0.375, 0.09426, 0.8064, 0.6982, 0.7933, 0.7205, 0.6695, 0.7226, 0.6724, 0.6982, 0.125, 0.6248, 0.375, 0.6248, 0.375, 0.6557, 0.125, 0.6557, 0.375, 0.6248, 0.625, 0.6248, 0.625, 0.6557, 0.375, 0.6557, 0.6141, 0.7133, 0.6206, 0.6406, 0.9333, 0.6406, 0.9333, 0.7133, 0.8252, 0.7133, 0.3587, 0.6848, 0.4408, 0.5817, 0.9484, 0.5861, 0.9704, 0.6866, 0.625, 0.6248, 0.6658, 0.6248, 0.6658, 0.6248, 0.625, 0.6248, 0.375, 0.25, 0.625, 0.25, 0.625, 0.25, 0.375, 0.25, 1.005, 0.2363, 0.2885, 0.2439, 0.2842, 0.573, 0.9907, 0.5618, 0.625, 0.5, 0.375, 0.5, 0.375, 0.5, 0.625, 0.5, 0.375, 0.25, 0.625, 0.25, 0.625, 0.25, 0.375, 0.25, 0.91, 0.5328, 0.6811, 0.6274, 0.625, 0.529, 0.9381, 0.4344, 0.375, 0.5, 0.125, 0.5, 0.125, 0.5, 0.375, 0.5, 0.875, 0.8533, 0.25, 0.9025, 0.271, 0.606, 0.9206, 0.6098, 0.625, 0.5, 0.375, 0.5, 0.375, 0.5, 0.625, 0.5, 0.9381, 0.4344, 0.625, 0.529, 0.3832, 0.4394, 0.8294, 0.3473, 0.625, 0.5, 0.375, 0.5, 0.375, 0.5, 0.625, 0.5, 0.375, 0.25, 0.625, 0.25, 0.625, 0.25, 0.375, 0.25, 0.375, 0.5, 0.125, 0.5, 0.125, 0.5, 0.375, 0.5, 0.375, 0.25, 0.625, 0.25, 0.625, 0.25, 0.375, 0.25, 0.625, 0.5, 0.375, 0.5, 0.375, 0.5, 0.625, 0.5, 0.375, 0.25, 0.625, 0.25, 0.625, 0.25, 0.375, 0.25, 0.375, 0.5, 0.125, 0.5, 0.125, 0.5, 0.375, 0.5, 0.375, 0.25, 0.625, 0.25, 0.625, 0.5, 0.375, 0.5, 0.375, 0.5, 0.125, 0.5, 0.125, 0.5, 0.375, 0.5, 0.625, 0.5, 0.375, 0.5, 0.375, 0.5, 0.625, 0.5])
me_cube_007.materials.append(mat_material)
me_cube_007.use_mirror_vertex_groups = False
me_cube_007.update()
me_cube_010 = bpy.data.meshes.new('Cube.010')
me_cube_010.from_pydata([(0.9773, 3.594, 0.9337), (-0.9773, 3.594, 0.9337), (0.9773, 3.949, 0.9337), (-0.9773, 3.949, 0.9337), (-0.9773, 3.594, 8.444), (0.9773, 3.594, 8.444), (-0.9773, 3.949, 8.444), (0.9773, 3.949, 8.444)], [], [(0, 2, 7, 5), (4, 5, 7, 6), (1, 0, 5, 4), (3, 1, 4, 6)])
_uv = me_cube_010.uv_layers.new(name='UVMap')
_uv.uv.foreach_set('vector', [0.625, 0.5, 0.625, 0.5, 0.625, 0.5, 0.625, 0.5, 0.7488, 0.9517, 0.229, 1.025, 0.0432, 0.7624, 0.5771, 0.6981, 0.9451, 0.3738, 0.5689, 0.4167, 0.625, 0.5, 0.875, 0.5, 0.625, 0.25, 0.625, 0.25, 0.625, 0.25, 0.625, 0.25])
me_cube_010.materials.append(mat_material)
me_cube_010.use_mirror_vertex_groups = False
me_cube_010.update()
me_cube_008 = bpy.data.meshes.new('Cube.008')
me_cube_008.from_pydata([(-1.311, -0.5856, 1.0), (-0.5914, -0.5856, 1.0), (0.9576, -0.5856, 1.0), (-0.3593, -0.7657, 0.9715), (0.6707, -0.8399, 0.9688), (0.9582, -0.2459, 1.0), (0.7991, -1.005, 5.039), (-0.799, -1.005, 6.809), (1.311, -0.5864, 5.105), (-1.311, -0.5864, 8.393), (0.9576, -0.5864, 5.105), (-0.5914, -0.5864, 8.393), (-0.3593, -0.7665, 6.847), (0.6707, -0.8407, 5.074), (1.631, -0.2459, 2.677), (1.311, -0.5856, 5.039), (0.9576, -0.5856, 5.039), (0.9582, -0.2459, 2.677), (1.122, 0.00169, 1.0), (1.122, 0.00169, 0.9091), (1.665, 0.00169, 0.9091), (1.631, -0.2459, 2.653), (0.9582, -0.2459, 2.653), (0.799, -1.004, 0.9337), (-0.799, -1.004, 0.9337), (1.311, -0.5856, 1.0), (-1.311, -0.5856, 1.0), (1.665, 0.00169, 1.0), (1.631, -0.2459, 1.0), (0.7991, -1.005, 5.039), (-0.799, -1.005, 6.809), (1.311, -0.5864, 5.105), (-1.311, -0.5864, 8.393), (1.631, -0.2459, 2.677), (1.311, -0.5856, 5.039), (1.665, 0.00169, 0.9091), (1.631, -0.2459, 2.653)], [], [(2, 4, 13, 10), (18, 5, 22, 19), (8, 10, 13, 6), (3, 1, 11, 12), (1, 0, 9, 11), (4, 3, 12, 13), (14, 17, 16, 15), (5, 2, 16, 17), (20, 19, 22, 21), (7, 12, 11, 9), (6, 13, 12, 7), (23, 25, 31, 29), (26, 24, 30, 32), (24, 23, 29, 30), (25, 28, 33, 34), (28, 27, 35, 36)])
_uv = me_cube_008.uv_layers.new(name='UVMap')
_uv.uv.foreach_set('vector', [0.6724, 0.6982, 0.6695, 0.7226, 0.6695, 0.7226, 0.6724, 0.6982, 0.6658, 0.6248, 0.6766, 0.6557, 0.6766, 0.6557, 0.6658, 0.6248, 0.5345, 0.6498, 0.7433, 0.6216, 0.8015, 0.7156, 0.625, 0.75, 0.7933, 0.7205, 0.8064, 0.6982, 0.8064, 0.6982, 0.7933, 0.7205, 0.8064, 0.6982, 0.875, 0.6982, 0.875, 0.6982, 0.8064, 0.6982, 0.6695, 0.7226, 0.7933, 0.7205, 0.7933, 0.7205, 0.6695, 0.7226, 0.625, 0.6557, 0.6766, 0.6557, 0.6724, 0.6982, 0.625, 0.6982, 0.6766, 0.6557, 0.6724, 0.6982, 0.6724, 0.6982, 0.6766, 0.6557, 0.625, 0.6248, 0.6658, 0.6248, 0.6766, 0.6557, 0.625, 0.6557, 0.9245, 0.7877, 0.7488, 0.7284, 0.4768, 0.5804, 0.9514, 0.5637, 0.4104, 0.6923, 0.451, 0.6277, 0.8504, 0.6215, 0.8915, 0.7786, 0.625, 0.75, 0.625, 0.6982, 0.625, 0.6982, 0.625, 0.75, 0.625, 0.0518, 0.625, 0.0, 0.625, 0.0, 0.625, 0.0518, 0.625, 1.0, 0.625, 0.75, 0.625, 0.75, 0.625, 1.0, 0.625, 0.6982, 0.625, 0.6557, 0.625, 0.6557, 0.625, 0.6982, 0.625, 0.6557, 0.625, 0.6248, 0.625, 0.6248, 0.625, 0.6557])
me_cube_008.materials.append(mat_material)
me_cube_008.use_mirror_vertex_groups = False
me_cube_008.update()
me_cube_013 = bpy.data.meshes.new('Cube.013')
me_cube_013.from_pydata([(1.469, -0.1006, -16.3), (1.469, -0.1517, -16.06), (1.469, -0.08017, -9.708), (1.469, -0.1313, -9.469), (1.669, -0.1006, -16.3), (1.669, -0.1517, -16.06), (1.669, -0.08017, -9.708), (1.669, -0.1313, -9.469), (1.376, -0.1414, -5.087), (1.376, -0.04286, -5.326), (1.762, -0.04286, -5.326), (1.762, -0.1414, -5.087), (1.441, -0.1159, -1.439), (1.441, -0.05026, -1.678), (1.697, -0.05026, -1.678), (1.697, -0.1159, -1.439), (1.321, -0.07351, -19.76), (1.321, -0.2003, -19.53), (1.817, -0.2003, -19.53), (1.817, -0.07351, -19.76), (1.321, -0.07351, -19.76), (1.321, -0.2003, -19.53), (1.817, -0.2003, -19.53), (1.817, -0.07351, -19.76), (1.569, -0.1369, -19.65)], [], [(0, 1, 3, 2), (3, 7, 11, 8), (6, 7, 5, 4), (5, 1, 17, 18), (2, 6, 4, 0), (7, 3, 1, 5), (8, 11, 15, 12), (2, 3, 8, 9), (7, 6, 10, 11), (6, 2, 9, 10), (9, 8, 12, 13), (11, 10, 14, 15), (10, 9, 13, 14), (4, 5, 18, 19), (1, 0, 16, 17), (0, 4, 19, 16), (23, 22, 24), (22, 21, 24), (21, 20, 24), (20, 23, 24)])
_uv = me_cube_013.uv_layers.new(name='UVMap')
_uv.uv.foreach_set('vector', [0.1926, 0.1294, 0.8157, 0.1393, 0.625, 0.25, 0.375, 0.25, 0.875, 0.5, 0.625, 0.5, 0.625, 0.5, 0.875, 0.5, 0.375, 0.5, 0.625, 0.5, 0.625, 0.75, 0.375, 0.75, 0.625, 0.75, 0.875, 0.75, 0.875, 0.75, 0.625, 0.75, 0.125, 0.5, 0.375, 0.5, 0.375, 0.75, 0.125, 0.75, 0.625, 0.5, 0.875, 0.5, 0.875, 0.75, 0.625, 0.75, 0.875, 0.5, 0.625, 0.5, 0.625, 0.5, 0.875, 0.5, 0.375, 0.25, 0.625, 0.25, 0.625, 0.25, 0.375, 0.25, 0.625, 0.5, 0.375, 0.5, 0.375, 0.5, 0.625, 0.5, 0.375, 0.5, 0.125, 0.5, 0.125, 0.5, 0.375, 0.5, 0.375, 0.25, 0.625, 0.25, 0.625, 0.25, 0.375, 0.25, 0.625, 0.5, 0.375, 0.5, 0.375, 0.5, 0.625, 0.5, 0.375, 0.5, 0.125, 0.5, 0.125, 0.5, 0.375, 0.5, 0.375, 0.75, 0.625, 0.75, 0.625, 0.75, 0.375, 0.75, 0.8157, 0.1393, 0.1926, 0.1294, -0.02583, 0.01692, 0.8047, 0.02189, 0.125, 0.75, 0.375, 0.75, 0.375, 0.75, 0.125, 0.75, 0.375, 0.75, 0.625, 0.75, 0.5, 0.875, 0.625, 0.75, 0.625, 1.0, 0.5, 0.875, 0.625, 1.0, 0.375, 1.0, 0.5, 0.875, 0.375, 1.0, 0.375, 0.75, 0.5, 0.875])
me_cube_013.materials.append(mat_material_003)
me_cube_013.update()
me_cube_014 = bpy.data.meshes.new('Cube.014')
me_cube_014.from_pydata([(0.3466, 0.6058, -12.6), (0.4433, 0.6218, -10.31), (0.3466, 0.6893, -12.6), (0.4433, 0.6733, -10.31), (0.6697, 0.6058, -12.31), (0.6404, 0.6218, -10.65), (0.6697, 0.6893, -12.31), (0.6404, 0.6733, -10.65), (0.5362, 0.6249, -5.544), (0.5362, 0.6732, -6.232), (0.7334, 0.6702, -6.549), (0.7334, 0.6219, -5.86), (0.3806, 0.6893, -16.36), (0.3806, 0.6058, -16.36), (0.7037, 0.6893, -16.06), (0.7037, 0.6058, -16.06), (0.2337, 0.7124, -19.68), (0.2337, 0.5827, -19.68), (0.911, 0.7124, -19.39), (0.911, 0.5827, -19.39), (0.2337, 0.7124, -19.68), (0.2337, 0.5827, -19.68), (0.911, 0.7124, -19.39), (0.911, 0.5827, -19.39), (0.5723, 0.6475, -19.54)], [], [(0, 1, 3, 2), (2, 3, 7, 6), (6, 7, 5, 4), (4, 5, 1, 0), (2, 6, 14, 12), (5, 7, 10, 11), (3, 1, 8, 9), (1, 5, 11, 8), (7, 3, 9, 10), (15, 13, 17, 19), (0, 2, 12, 13), (6, 4, 15, 14), (4, 0, 13, 15), (12, 14, 18, 16), (14, 15, 19, 18), (13, 12, 16, 17), (20, 22, 24), (22, 23, 24), (23, 21, 24), (21, 20, 24)])
_uv = me_cube_014.uv_layers.new(name='UVMap')
_uv.uv.foreach_set('vector', [0.375, 0.0, 0.625, 0.0, 0.625, 0.25, 0.375, 0.25, 0.375, 0.25, 0.625, 0.25, 0.625, 0.5, 0.375, 0.5, 0.375, 0.5, 0.625, 0.5, 0.625, 0.75, 0.375, 0.75, 0.375, 0.75, 0.625, 0.75, 0.625, 1.0, 0.375, 1.0, 0.375, 0.25, 0.375, 0.5, 0.375, 0.5, 0.375, 0.25, 0.625, 0.75, 0.625, 0.5, 0.625, 0.5, 0.625, 0.75, 0.625, 0.25, 0.625, 0.0, 0.625, 0.0, 0.625, 0.25, 0.625, 1.0, 0.625, 0.75, 0.625, 0.75, 0.625, 1.0, 0.625, 0.5, 0.625, 0.25, 0.625, 0.25, 0.625, 0.5, 0.375, 0.75, 0.375, 1.0, 0.375, 1.0, 0.375, 0.75, 0.375, 0.0, 0.375, 0.25, 0.375, 0.25, 0.375, 0.0, 0.375, 0.5, 0.375, 0.75, 0.375, 0.75, 0.375, 0.5, 0.375, 0.75, 0.375, 1.0, 0.375, 1.0, 0.375, 0.75, 0.375, 0.25, 0.375, 0.5, 0.375, 0.5, 0.375, 0.25, 0.375, 0.5, 0.375, 0.75, 0.375, 0.75, 0.375, 0.5, 0.375, 0.0, 0.375, 0.25, 0.375, 0.25, 0.375, 0.0, 0.125, 0.5, 0.375, 0.5, 0.25, 0.625, 0.375, 0.5, 0.375, 0.75, 0.25, 0.625, 0.375, 0.75, 0.125, 0.75, 0.25, 0.625, 0.125, 0.75, 0.125, 0.5, 0.25, 0.625])
me_cube_014.materials.append(mat_material_003)
me_cube_014.update()

# ---- objects
ob_catwalk = bpy.data.objects.new('Catwalk', me_cube_001)
ob_catwalk2 = bpy.data.objects.new('Catwalk2', me_cube_002)
ob_catwalk3 = bpy.data.objects.new('Catwalk3', me_cube_003)
ob_centerwalk = bpy.data.objects.new('CenterWalk', me_cube_004)
ob_roof = bpy.data.objects.new('Roof', me_cube_005)
ob_frontwall = bpy.data.objects.new('FrontWall', me_cube_006)
ob_rearwall = bpy.data.objects.new('Rearwall', me_cube_009)
ob_floor = bpy.data.objects.new('Floor', me_cube_007)
ob_spawn = bpy.data.objects.new('Spawn', me_cube_010)
ob_floor_001 = bpy.data.objects.new('Floor.001', me_cube_008)
ob_column1 = bpy.data.objects.new('Column1', me_cube_013)
ob_column2 = bpy.data.objects.new('Column2', me_cube_014)

# ---- transforms, parenting, visibility, modifiers, constraints
ob_catwalk.location = (-22.04, -15.32, 6.201)
ob_catwalk.rotation_euler = (0.1605, -0.02683, 0.2528)
ob_catwalk.scale = (4.815, 1.0, 1.0)
ob_catwalk2.location = (-6.284, 26.51, 8.916)
ob_catwalk2.rotation_euler = (0.2936, 0.01627, -1.685)
ob_catwalk2.scale = (4.815, 1.0, 1.0)
ob_catwalk3.location = (14.33, -8.728, 12.82)
ob_catwalk3.rotation_euler = (0.2936, 0.01627, -4.81)
ob_catwalk3.scale = (4.815, 1.0, 1.0)
ob_centerwalk.location = (-15.69, 56.35, 20.17)
ob_centerwalk.scale = (10.0, 38.85, 1.0)
ob_roof.location = (28.08, 68.38, 3.193)
ob_roof.rotation_euler = (0.0, 0.2998, 0.0)
ob_roof.scale = (1.0, 31.89, 4.0)
ob_frontwall.location = (0.0, 119.4, 18.97)
ob_frontwall.scale = (32.22, 1.0, 20.48)
ob_rearwall.location = (1.0, -31.66, 23.12)
ob_rearwall.scale = (55.45, 1.0, 27.67)
ob_floor.location = (0.0, 0.0, 0.0)
ob_floor.scale = (20.0, 30.0, 1.0)
ob_floor.lock_rotations_4d = False
ob_floor.empty_display_type = 'ARROWS'
ob_floor.lineart.crease_threshold = 0.0
ob_spawn.location = (0.0, 0.0, 0.0)
ob_spawn.scale = (20.0, 30.0, 1.0)
ob_spawn.lock_rotations_4d = False
ob_spawn.empty_display_type = 'ARROWS'
ob_spawn.lineart.crease_threshold = 0.0
ob_floor_001.location = (0.0, 0.0, 0.0)
ob_floor_001.scale = (20.0, 30.0, 1.0)
ob_floor_001.lock_rotations_4d = False
ob_floor_001.empty_display_type = 'ARROWS'
ob_floor_001.lineart.crease_threshold = 0.0
ob_column1.location = (-15.69, 56.35, 20.17)
ob_column1.scale = (10.0, 38.85, 1.0)
ob_column2.location = (-15.69, 56.35, 20.17)
ob_column2.scale = (10.0, 38.85, 1.0)

# ---- collection membership
col_collection.objects.link(ob_catwalk)
col_collection.objects.link(ob_catwalk2)
col_collection.objects.link(ob_catwalk3)
col_collection.objects.link(ob_centerwalk)
col_collection.objects.link(ob_roof)
col_collection.objects.link(ob_frontwall)
col_collection.objects.link(ob_rearwall)
col_collection.objects.link(ob_floor)
col_collection.objects.link(ob_spawn)
col_collection.objects.link(ob_floor_001)
col_collection.objects.link(ob_column1)
col_collection.objects.link(ob_column2)

# ---- scene / render settings (as saved in the file)
scene.frame_start = 1; scene.frame_end = 250; scene.frame_set(113)
scene.render.engine = 'BLENDER_EEVEE_NEXT'
scene.cycles.sampling_pattern = 'TABULATED_SOBOL'
scene.view_settings.view_transform = 'Filmic'
bpy.context.view_layer.update()

# ---- added for rendering (the .blend has no active camera and no usable light): camera, sun
cam_auto = bpy.data.cameras.new('AutoCamera')
cam_auto.lens = 50.0
cam_auto.sensor_width = 36.0
cam_auto.clip_end = 3267.46
ob_auto_camera = bpy.data.objects.new('AutoCamera', cam_auto)
scene.collection.objects.link(ob_auto_camera)
ob_auto_camera.location = (185.192, -180.063, 171.42)
ob_auto_camera.rotation_euler = (1.09748, -7.21219e-08, 0.694738)
scene.camera = ob_auto_camera
light_auto_sun = bpy.data.lights.new('AutoSun', 'SUN')
light_auto_sun.energy = 3.0
light_auto_sun.angle = 0.0523599
ob_auto_sun = bpy.data.objects.new('AutoSun', light_auto_sun)
scene.collection.objects.link(ob_auto_sun)
ob_auto_sun.rotation_euler = (0.872665, 0.174533, 0.523599)
bpy.context.view_layer.update()
